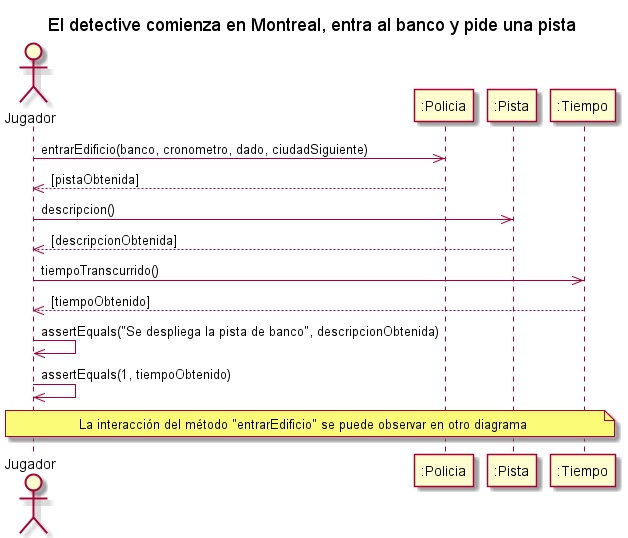

The diagram above was rendered by PlantUML. Its source (embedded in the PNG):
@startuml
title El detective comienza en Montreal, entra al banco y pide una pista

actor "Jugador" as AlgoThief
participant ":Policia" as Policia
participant ":Pista" as Pista
participant ":Tiempo" as Tiempo
AlgoThief ->> Policia : entrarEdificio(banco, cronometro, dado, ciudadSiguiente)
return[pistaObtenida]

AlgoThief ->> Pista : descripcion()
return[descripcionObtenida]

AlgoThief ->> Tiempo : tiempoTranscurrido()
return[tiempoObtenido]

AlgoThief ->> AlgoThief : assertEquals("Se despliega la pista de banco", descripcionObtenida)
AlgoThief ->> AlgoThief : assertEquals(1, tiempoObtenido)
note across: La interacción del método "entrarEdificio" se puede observar en otro diagrama
@enduml